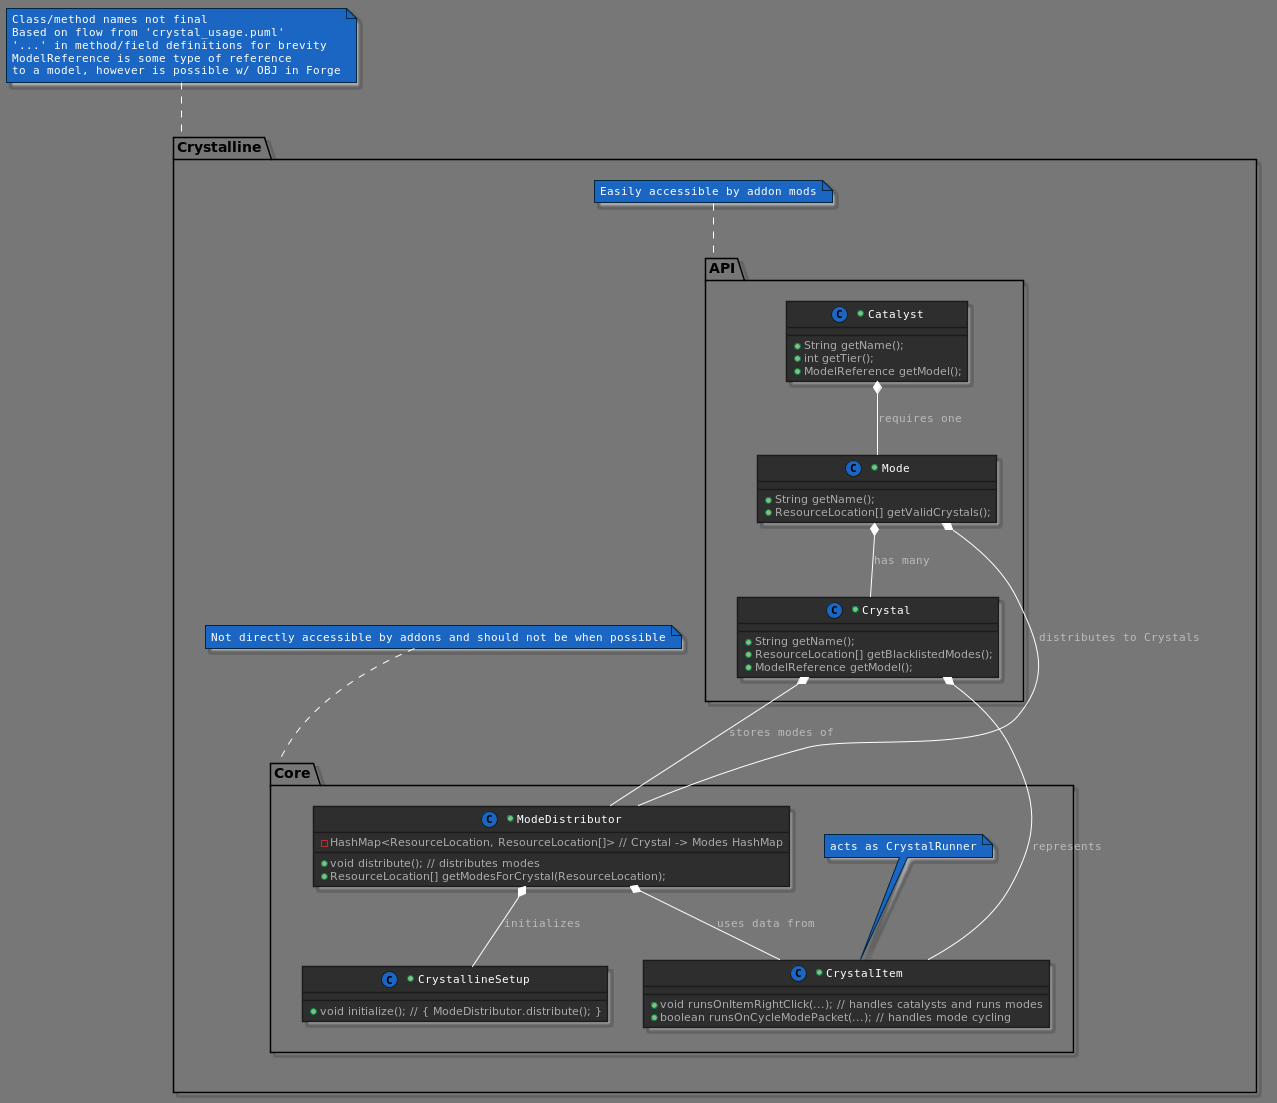

The diagram above was rendered by PlantUML. Its source (embedded in the PNG):
@startuml




skinparam backgroundColor 777
skinparam stereotypeCBackgroundColor 1a66c2





skinparam backgroundColor 777






skinparam circledCharacter {
  radius 8
  fontSize 11
  fontName "Courier"
}

skinparam class {
    backgroundColor 2e2e2e
  borderColor 1b1b1b
    fontColor fff
  fontName "Courier"
  fontSize 11
  stereotypeFontColor aaa
  stereotypeFontSize 11
    arrowColor fff
  arrowFontName "Courier"
  arrowFontColor bbb
  arrowFontSize 11

  attributeFontColor aaa
  attributeFontSize 11
  attributeIconSize 11
}


skinparam actor {
    backgroundColor 1a66c2
  borderColor 002642
    fontColor fff
  fontName "Courier"
  fontSize 11
  stereotypeFontColor aaa
  stereotypeFontSize 11
}

skinparam participant {
    backgroundColor 2e2e2e
  borderColor 1b1b1b
    fontColor fff
  fontName "Courier"
  fontSize 11
  stereotypeFontColor aaa
  stereotypeFontSize 11
}


skinparam interface {
    backgroundColor 1a66c2
  borderColor 002642
    fontColor fff
  fontName "Courier"
  fontSize 11
  stereotypeFontColor aaa
  stereotypeFontSize 11
}

skinparam component {
    backgroundColor 2e2e2e
  borderColor 1b1b1b
    fontColor fff
  fontName "Courier"
  fontSize 11
  stereotypeFontColor aaa
  stereotypeFontSize 11
}

skinparam node {
    backgroundColor 2e2e2e
  borderColor 1b1b1b
    fontColor fff
  fontName "Courier"
  fontSize 11
  stereotypeFontColor aaa
  stereotypeFontSize 11
}

skinparam database {
    backgroundColor 2e2e2e
  borderColor 1b1b1b
    fontColor fff
  fontName "Courier"
  fontSize 11
  stereotypeFontColor aaa
  stereotypeFontSize 11
}

skinparam queue {
    backgroundColor 2e2e2e
  borderColor 1b1b1b
    fontColor fff
  fontName "Courier"
  fontSize 11
  stereotypeFontColor aaa
  stereotypeFontSize 11
}


skinparam usecase {
    backgroundColor 2e2e2e
  borderColor 1b1b1b
    fontColor fff
  fontName "Courier"
  fontSize 11
  stereotypeFontColor aaa
  stereotypeFontSize 11
    arrowColor fff
  arrowFontName "Courier"
  arrowFontColor bbb
  arrowFontSize 11
}

skinparam activity {
    backgroundColor 2e2e2e
  borderColor 1b1b1b
    fontColor fff
  fontName "Courier"
  fontSize 11
  stereotypeFontColor aaa
  stereotypeFontSize 11
    arrowColor fff
  arrowFontName "Courier"
  arrowFontColor bbb
  arrowFontSize 11
}

skinparam sequence {
    fontColor fff
  fontName "Courier"
  fontSize 11
  stereotypeFontColor aaa
  stereotypeFontSize 11
    arrowColor fff
  arrowFontName "Courier"
  arrowFontColor bbb
  arrowFontSize 11

  lifeLineBorderColor fff
  lifeLineBackgroundColor bbb
}

skinparam boundary {
    backgroundColor 1a66c2
  borderColor 002642
    fontColor fff
  fontName "Courier"
  fontSize 11
  stereotypeFontColor aaa
  stereotypeFontSize 11
}

skinparam control {
    backgroundColor 1a66c2
  borderColor 002642
    fontColor fff
  fontName "Courier"
  fontSize 11
  stereotypeFontColor aaa
  stereotypeFontSize 11
}

skinparam entity {
    backgroundColor 1a66c2
  borderColor 002642
    fontColor fff
  fontName "Courier"
  fontSize 11
  stereotypeFontColor aaa
  stereotypeFontSize 11
}


skinparam state {
    backgroundColor 2e2e2e
  borderColor 1b1b1b
    fontColor fff
  fontName "Courier"
  fontSize 11
  stereotypeFontColor aaa
  stereotypeFontSize 11
    arrowColor fff
  arrowFontName "Courier"
  arrowFontColor bbb
  arrowFontSize 11
  startColor 1a66c2
  endColor 002642
}


skinparam object {
    backgroundColor 2e2e2e
  borderColor 1b1b1b
    fontColor fff
  fontName "Courier"
  fontSize 11
  stereotypeFontColor aaa
  stereotypeFontSize 11
    arrowColor fff
  arrowFontName "Courier"
  arrowFontColor bbb
  arrowFontSize 11
}


skinparam note {
    backgroundColor 1a66c2
  borderColor 002642
    fontColor fff
  fontName "Courier"
  fontSize 11
  stereotypeFontColor aaa
  stereotypeFontSize 11
}

skinparam cloud {
    backgroundColor 2e2e2e
  borderColor 1b1b1b
    fontColor fff
  fontName "Courier"
  fontSize 11
  stereotypeFontColor aaa
  stereotypeFontSize 11
    arrowColor fff
  arrowFontName "Courier"
  arrowFontColor bbb
  arrowFontSize 11
}

skinparam rectangle {
    backgroundColor 2e2e2e
  borderColor 1b1b1b
    fontColor fff
  fontName "Courier"
  fontSize 11
  stereotypeFontColor aaa
  stereotypeFontSize 11
}

skinparam storage {
    backgroundColor 2e2e2e
  borderColor 1b1b1b
    fontColor fff
  fontName "Courier"
  fontSize 11
  stereotypeFontColor aaa
  stereotypeFontSize 11
}


note top of Crystalline : Class/method names not final\nBased on flow from 'crystal_usage.puml'\n'...' in method/field definitions for brevity\nModelReference is some type of reference\nto a model, however is possible w/ OBJ in Forge

package Crystalline {
    note top of API : Easily accessible by addon mods
    package API {
        +class Mode {
            +String getName();
            +ResourceLocation[] getValidCrystals();
        }
        +class Catalyst {
            +String getName();
            +int getTier();
            +ModelReference getModel();
        }
        +class Crystal {
            +String getName();
            +ResourceLocation[] getBlacklistedModes();
            +ModelReference getModel();
        }
    }

    note top of Core : Not directly accessible by addons and should not be when possible
    package Core {
        +class CrystallineSetup {
            +void initialize(); // { ModeDistributor.distribute(); }
        }

        +class ModeDistributor {
            -HashMap<ResourceLocation, ResourceLocation[]> // Crystal -> Modes HashMap
            +void distribute(); // distributes modes
            +ResourceLocation[] getModesForCrystal(ResourceLocation);
        }

        note top of CrystalItem : acts as CrystalRunner

        +class CrystalItem {
            +void runsOnItemRightClick(...); // handles catalysts and runs modes
            +boolean runsOnCycleModePacket(...); // handles mode cycling
        }

        ModeDistributor *-- CrystalItem : uses data from
        ModeDistributor *-- CrystallineSetup : initializes
    }
    
    Crystal *-- CrystalItem : represents
    Mode *-- Crystal : has many
    Catalyst *-- Mode : requires one
    Mode *-- ModeDistributor : distributes to Crystals
    Crystal *-- ModeDistributor : stores modes of

}



@enduml